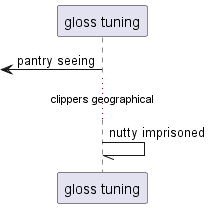

The diagram above was rendered by PlantUML. Its source (embedded in the PNG):
@startuml
participant "gloss tuning" as 0
 [<- 0: pantry seeing
...clippers geographical...
0 -// 0: nutty imprisoned
@enduml